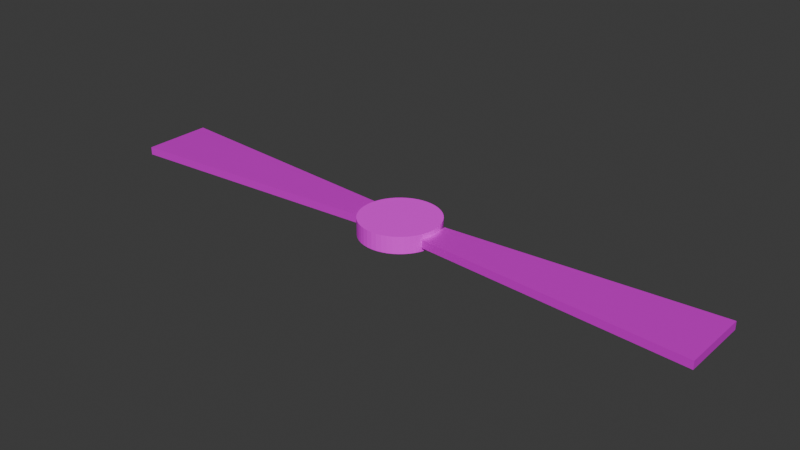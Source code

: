# Source: drone_gps_prop.blend  (saved by Blender 5.1.30; exported with 4.5.12 LTS)
import bpy
from mathutils import Matrix  # noqa: F401  (used for matrix-valued properties, if any)

bpy.ops.wm.read_factory_settings(use_empty=True)
scene = bpy.context.scene
scene.name = 'Scene'

# ---- collections
col_collection = bpy.data.collections.new('Collection'); scene.collection.children.link(col_collection)

# ---- images (referenced by path relative to the original .blend; pixels are not part of the script)
import os
ASSET_DIR = os.environ.get("B2B_ASSET_DIR", "")  # directory of the original .blend (textures are referenced by path, not embedded)
HERE = os.path.dirname(os.path.abspath(__file__))  # packed textures are extracted next to this script under _unpacked/

def load_image(name, relpath, width, height, colorspace="sRGB"):
    """Load a texture the original file referenced (path relative to the .blend, or extracted next to this script)."""
    p = next((c for c in (os.path.join(HERE, relpath), os.path.join(ASSET_DIR, relpath)) if relpath and os.path.exists(c)), "")
    if p:
        img = bpy.data.images.load(p, check_existing=True)
        img.name = name
    else:  # same state as the original file: an image datablock whose file is absent (Cycles renders it pink)
        img = bpy.data.images.new(name, width, height)
        img.source = "FILE"
        img.filepath = "//" + (relpath or name)
    img.colorspace_settings.name = colorspace
    return img
img_drone_propeller_color_png = load_image('drone_propeller_color.png', 'drone_propeller_color.png', 1024, 1024, 'sRGB')
img_drone_matte_black_color_png = load_image('drone_matte_black_color.png', 'drone_matte_black_color.png', 1024, 1024, 'sRGB')

# ---- materials (node trees are filled in below, after node groups)
mat_propellergrey = bpy.data.materials.new('PropellerGrey')
mat_propellergrey.diffuse_color = (0.02, 0.02, 0.018, 1.0)
mat_matteblack = bpy.data.materials.new('MatteBlack')
mat_matteblack.diffuse_color = (0.004, 0.004, 0.004, 1.0)

# ---- material node trees
mat_propellergrey.use_nodes = True; mat_propellergrey.node_tree.nodes.clear()
_N = mat_propellergrey.node_tree.nodes; _L = mat_propellergrey.node_tree.links
n0 = _N.new('ShaderNodeOutputMaterial'); n0.name = 'Material Output'; n0.location = (0, 0)
n1 = _N.new('ShaderNodeBsdfPrincipled'); n1.name = 'Principled BSDF'; n1.location = (0, 0)
n1.inputs[1].default_value = 0.3
n1.inputs[2].default_value = 0.4
n2 = _N.new('ShaderNodeTexImage'); n2.name = 'SBox_TextureColor'; n2.location = (-420, 160)
n2.label = 'S&Box Color Texture'
n2.image = img_drone_propeller_color_png
_L.new(n1.outputs[0], n0.inputs[0])
_L.new(n2.outputs[0], n1.inputs[0])
n0.is_active_output = True
mat_matteblack.use_nodes = True; mat_matteblack.node_tree.nodes.clear()
_N = mat_matteblack.node_tree.nodes; _L = mat_matteblack.node_tree.links
n0 = _N.new('ShaderNodeOutputMaterial'); n0.name = 'Material Output'; n0.location = (0, 0)
n1 = _N.new('ShaderNodeBsdfPrincipled'); n1.name = 'Principled BSDF'; n1.location = (0, 0)
n1.inputs[2].default_value = 0.8
n2 = _N.new('ShaderNodeTexImage'); n2.name = 'SBox_TextureColor'; n2.location = (-420, 160)
n2.label = 'S&Box Color Texture'
n2.image = img_drone_matte_black_color_png
_L.new(n1.outputs[0], n0.inputs[0])
_L.new(n2.outputs[0], n1.inputs[0])
n0.is_active_output = True

# ---- world
world_world = bpy.data.worlds.new('World'); scene.world = world_world
world_world.use_nodes = True; world_world.node_tree.nodes.clear()
_N = world_world.node_tree.nodes; _L = world_world.node_tree.links
n0 = _N.new('ShaderNodeOutputWorld'); n0.name = 'World Output'; n0.location = (200, 100)
n1 = _N.new('ShaderNodeBackground'); n1.name = 'Background'; n1.location = (-200, 100)
n1.inputs[0].default_value = (0.05088, 0.05088, 0.05088, 1.0)
_L.new(n1.outputs[0], n0.inputs[0])
n0.is_active_output = True
world_world.color = (0.05088, 0.05088, 0.05088)
world_world.sun_shadow_jitter_overblur = 0.0

# ---- meshes
me_gpspropellerblade_mesh = bpy.data.meshes.new('GpsPropellerBlade_mesh')
me_gpspropellerblade_mesh.from_pydata([(0.72, -0.3, -0.075), (5.75, -0.66, -0.075), (5.75, 0.66, -0.075), (0.72, 0.3, -0.075), (0.72, -0.3, 0.075), (5.75, -0.66, 0.075), (5.75, 0.66, 0.075), (0.72, 0.3, 0.075), (-0.72, -0.3, -0.075), (-5.75, -0.66, -0.075), (-5.75, 0.66, -0.075), (-0.72, 0.3, -0.075), (-0.72, -0.3, 0.075), (-5.75, -0.66, 0.075), (-5.75, 0.66, 0.075), (-0.72, 0.3, 0.075)], [], [(0, 1, 2, 3), (4, 7, 6, 5), (0, 4, 5, 1), (1, 5, 6, 2), (2, 6, 7, 3), (3, 7, 4, 0), (8, 11, 10, 9), (12, 13, 14, 15), (8, 12, 13, 9), (9, 13, 14, 10), (10, 14, 15, 11), (11, 15, 12, 8)])
me_gpspropellerblade_mesh.materials.append(mat_propellergrey)
me_gpspropellerblade_mesh.update()
me_gpspropellerhub_mesh = bpy.data.meshes.new('GpsPropellerHub_mesh')
me_gpspropellerhub_mesh.from_pydata([(0.0, 0.74, -0.16), (0.0, 0.74, 0.16), (0.09659, 0.7337, -0.16), (0.09659, 0.7337, 0.16), (0.1915, 0.7148, -0.16), (0.1915, 0.7148, 0.16), (0.2832, 0.6837, -0.16), (0.2832, 0.6837, 0.16), (0.37, 0.6409, -0.16), (0.37, 0.6409, 0.16), (0.4505, 0.5871, -0.16), (0.4505, 0.5871, 0.16), (0.5233, 0.5233, -0.16), (0.5233, 0.5233, 0.16), (0.5871, 0.4505, -0.16), (0.5871, 0.4505, 0.16), (0.6409, 0.37, -0.16), (0.6409, 0.37, 0.16), (0.6837, 0.2832, -0.16), (0.6837, 0.2832, 0.16), (0.7148, 0.1915, -0.16), (0.7148, 0.1915, 0.16), (0.7337, 0.09659, -0.16), (0.7337, 0.09659, 0.16), (0.74, 0.0, -0.16), (0.74, 0.0, 0.16), (0.7337, -0.09659, -0.16), (0.7337, -0.09659, 0.16), (0.7148, -0.1915, -0.16), (0.7148, -0.1915, 0.16), (0.6837, -0.2832, -0.16), (0.6837, -0.2832, 0.16), (0.6409, -0.37, -0.16), (0.6409, -0.37, 0.16), (0.5871, -0.4505, -0.16), (0.5871, -0.4505, 0.16), (0.5233, -0.5233, -0.16), (0.5233, -0.5233, 0.16), (0.4505, -0.5871, -0.16), (0.4505, -0.5871, 0.16), (0.37, -0.6409, -0.16), (0.37, -0.6409, 0.16), (0.2832, -0.6837, -0.16), (0.2832, -0.6837, 0.16), (0.1915, -0.7148, -0.16), (0.1915, -0.7148, 0.16), (0.09659, -0.7337, -0.16), (0.09659, -0.7337, 0.16), (0.0, -0.74, -0.16), (0.0, -0.74, 0.16), (-0.09659, -0.7337, -0.16), (-0.09659, -0.7337, 0.16), (-0.1915, -0.7148, -0.16), (-0.1915, -0.7148, 0.16), (-0.2832, -0.6837, -0.16), (-0.2832, -0.6837, 0.16), (-0.37, -0.6409, -0.16), (-0.37, -0.6409, 0.16), (-0.4505, -0.5871, -0.16), (-0.4505, -0.5871, 0.16), (-0.5233, -0.5233, -0.16), (-0.5233, -0.5233, 0.16), (-0.5871, -0.4505, -0.16), (-0.5871, -0.4505, 0.16), (-0.6409, -0.37, -0.16), (-0.6409, -0.37, 0.16), (-0.6837, -0.2832, -0.16), (-0.6837, -0.2832, 0.16), (-0.7148, -0.1915, -0.16), (-0.7148, -0.1915, 0.16), (-0.7337, -0.09659, -0.16), (-0.7337, -0.09659, 0.16), (-0.74, 0.0, -0.16), (-0.74, 0.0, 0.16), (-0.7337, 0.09659, -0.16), (-0.7337, 0.09659, 0.16), (-0.7148, 0.1915, -0.16), (-0.7148, 0.1915, 0.16), (-0.6837, 0.2832, -0.16), (-0.6837, 0.2832, 0.16), (-0.6409, 0.37, -0.16), (-0.6409, 0.37, 0.16), (-0.5871, 0.4505, -0.16), (-0.5871, 0.4505, 0.16), (-0.5233, 0.5233, -0.16), (-0.5233, 0.5233, 0.16), (-0.4505, 0.5871, -0.16), (-0.4505, 0.5871, 0.16), (-0.37, 0.6409, -0.16), (-0.37, 0.6409, 0.16), (-0.2832, 0.6837, -0.16), (-0.2832, 0.6837, 0.16), (-0.1915, 0.7148, -0.16), (-0.1915, 0.7148, 0.16), (-0.09659, 0.7337, -0.16), (-0.09659, 0.7337, 0.16)], [], [(0, 1, 3, 2), (2, 3, 5, 4), (4, 5, 7, 6), (6, 7, 9, 8), (8, 9, 11, 10), (10, 11, 13, 12), (12, 13, 15, 14), (14, 15, 17, 16), (16, 17, 19, 18), (18, 19, 21, 20), (20, 21, 23, 22), (22, 23, 25, 24), (24, 25, 27, 26), (26, 27, 29, 28), (28, 29, 31, 30), (30, 31, 33, 32), (32, 33, 35, 34), (34, 35, 37, 36), (36, 37, 39, 38), (38, 39, 41, 40), (40, 41, 43, 42), (42, 43, 45, 44), (44, 45, 47, 46), (46, 47, 49, 48), (48, 49, 51, 50), (50, 51, 53, 52), (52, 53, 55, 54), (54, 55, 57, 56), (56, 57, 59, 58), (58, 59, 61, 60), (60, 61, 63, 62), (62, 63, 65, 64), (64, 65, 67, 66), (66, 67, 69, 68), (68, 69, 71, 70), (70, 71, 73, 72), (72, 73, 75, 74), (74, 75, 77, 76), (76, 77, 79, 78), (78, 79, 81, 80), (80, 81, 83, 82), (82, 83, 85, 84), (84, 85, 87, 86), (86, 87, 89, 88), (88, 89, 91, 90), (90, 91, 93, 92), (3, 1, 95, 93, 91, 89, 87, 85, 83, 81, 79, 77, 75, 73, 71, 69, 67, 65, 63, 61, 59, 57, 55, 53, 51, 49, 47, 45, 43, 41, 39, 37, 35, 33, 31, 29, 27, 25, 23, 21, 19, 17, 15, 13, 11, 9, 7, 5), (92, 93, 95, 94), (94, 95, 1, 0), (0, 2, 4, 6, 8, 10, 12, 14, 16, 18, 20, 22, 24, 26, 28, 30, 32, 34, 36, 38, 40, 42, 44, 46, 48, 50, 52, 54, 56, 58, 60, 62, 64, 66, 68, 70, 72, 74, 76, 78, 80, 82, 84, 86, 88, 90, 92, 94)])
_uv = me_gpspropellerhub_mesh.uv_layers.new(name='UVMap')
_uv.uv.foreach_set('vector', [1.0, 0.5, 1.0, 1.0, 0.9792, 1.0, 0.9792, 0.5, 0.9792, 0.5, 0.9792, 1.0, 0.9583, 1.0, 0.9583, 0.5, 0.9583, 0.5, 0.9583, 1.0, 0.9375, 1.0, 0.9375, 0.5, 0.9375, 0.5, 0.9375, 1.0, 0.9167, 1.0, 0.9167, 0.5, 0.9167, 0.5, 0.9167, 1.0, 0.8958, 1.0, 0.8958, 0.5, 0.8958, 0.5, 0.8958, 1.0, 0.875, 1.0, 0.875, 0.5, 0.875, 0.5, 0.875, 1.0, 0.8542, 1.0, 0.8542, 0.5, 0.8542, 0.5, 0.8542, 1.0, 0.8333, 1.0, 0.8333, 0.5, 0.8333, 0.5, 0.8333, 1.0, 0.8125, 1.0, 0.8125, 0.5, 0.8125, 0.5, 0.8125, 1.0, 0.7917, 1.0, 0.7917, 0.5, 0.7917, 0.5, 0.7917, 1.0, 0.7708, 1.0, 0.7708, 0.5, 0.7708, 0.5, 0.7708, 1.0, 0.75, 1.0, 0.75, 0.5, 0.75, 0.5, 0.75, 1.0, 0.7292, 1.0, 0.7292, 0.5, 0.7292, 0.5, 0.7292, 1.0, 0.7083, 1.0, 0.7083, 0.5, 0.7083, 0.5, 0.7083, 1.0, 0.6875, 1.0, 0.6875, 0.5, 0.6875, 0.5, 0.6875, 1.0, 0.6667, 1.0, 0.6667, 0.5, 0.6667, 0.5, 0.6667, 1.0, 0.6458, 1.0, 0.6458, 0.5, 0.6458, 0.5, 0.6458, 1.0, 0.625, 1.0, 0.625, 0.5, 0.625, 0.5, 0.625, 1.0, 0.6042, 1.0, 0.6042, 0.5, 0.6042, 0.5, 0.6042, 1.0, 0.5833, 1.0, 0.5833, 0.5, 0.5833, 0.5, 0.5833, 1.0, 0.5625, 1.0, 0.5625, 0.5, 0.5625, 0.5, 0.5625, 1.0, 0.5417, 1.0, 0.5417, 0.5, 0.5417, 0.5, 0.5417, 1.0, 0.5208, 1.0, 0.5208, 0.5, 0.5208, 0.5, 0.5208, 1.0, 0.5, 1.0, 0.5, 0.5, 0.5, 0.5, 0.5, 1.0, 0.4792, 1.0, 0.4792, 0.5, 0.4792, 0.5, 0.4792, 1.0, 0.4583, 1.0, 0.4583, 0.5, 0.4583, 0.5, 0.4583, 1.0, 0.4375, 1.0, 0.4375, 0.5, 0.4375, 0.5, 0.4375, 1.0, 0.4167, 1.0, 0.4167, 0.5, 0.4167, 0.5, 0.4167, 1.0, 0.3958, 1.0, 0.3958, 0.5, 0.3958, 0.5, 0.3958, 1.0, 0.375, 1.0, 0.375, 0.5, 0.375, 0.5, 0.375, 1.0, 0.3542, 1.0, 0.3542, 0.5, 0.3542, 0.5, 0.3542, 1.0, 0.3333, 1.0, 0.3333, 0.5, 0.3333, 0.5, 0.3333, 1.0, 0.3125, 1.0, 0.3125, 0.5, 0.3125, 0.5, 0.3125, 1.0, 0.2917, 1.0, 0.2917, 0.5, 0.2917, 0.5, 0.2917, 1.0, 0.2708, 1.0, 0.2708, 0.5, 0.2708, 0.5, 0.2708, 1.0, 0.25, 1.0, 0.25, 0.5, 0.25, 0.5, 0.25, 1.0, 0.2292, 1.0, 0.2292, 0.5, 0.2292, 0.5, 0.2292, 1.0, 0.2083, 1.0, 0.2083, 0.5, 0.2083, 0.5, 0.2083, 1.0, 0.1875, 1.0, 0.1875, 0.5, 0.1875, 0.5, 0.1875, 1.0, 0.1667, 1.0, 0.1667, 0.5, 0.1667, 0.5, 0.1667, 1.0, 0.1458, 1.0, 0.1458, 0.5, 0.1458, 0.5, 0.1458, 1.0, 0.125, 1.0, 0.125, 0.5, 0.125, 0.5, 0.125, 1.0, 0.1042, 1.0, 0.1042, 0.5, 0.1042, 0.5, 0.1042, 1.0, 0.08333, 1.0, 0.08333, 0.5, 0.08333, 0.5, 0.08333, 1.0, 0.0625, 1.0, 0.0625, 0.5, 0.0625, 0.5, 0.0625, 1.0, 0.04167, 1.0, 0.04167, 0.5, 0.2813, 0.4879, 0.25, 0.49, 0.2187, 0.4879, 0.1879, 0.4818, 0.1582, 0.4717, 0.13, 0.4578, 0.1039, 0.4404, 0.08029, 0.4197, 0.0596, 0.3961, 0.04215, 0.37, 0.02827, 0.3418, 0.01818, 0.3121, 0.01205, 0.2813, 0.01, 0.25, 0.01205, 0.2187, 0.01818, 0.1879, 0.02827, 0.1582, 0.04215, 0.13, 0.0596, 0.1039, 0.08029, 0.08029, 0.1039, 0.0596, 0.13, 0.04215, 0.1582, 0.02827, 0.1879, 0.01818, 0.2187, 0.01205, 0.25, 0.01, 0.2813, 0.01205, 0.3121, 0.01818, 0.3418, 0.02827, 0.37, 0.04215, 0.3961, 0.0596, 0.4197, 0.08029, 0.4404, 0.1039, 0.4578, 0.13, 0.4717, 0.1582, 0.4818, 0.1879, 0.4879, 0.2187, 0.49, 0.25, 0.4879, 0.2813, 0.4818, 0.3121, 0.4717, 0.3418, 0.4578, 0.37, 0.4404, 0.3961, 0.4197, 0.4197, 0.3961, 0.4404, 0.37, 0.4578, 0.3418, 0.4717, 0.3121, 0.4818, 0.04167, 0.5, 0.04167, 1.0, 0.02083, 1.0, 0.02083, 0.5, 0.02083, 0.5, 0.02083, 1.0, 3.763e-07, 1.0, 3.763e-07, 0.5, 0.75, 0.49, 0.7813, 0.4879, 0.8121, 0.4818, 0.8418, 0.4717, 0.87, 0.4578, 0.8961, 0.4404, 0.9197, 0.4197, 0.9404, 0.3961, 0.9578, 0.37, 0.9717, 0.3418, 0.9818, 0.3121, 0.9879, 0.2813, 0.99, 0.25, 0.9879, 0.2187, 0.9818, 0.1879, 0.9717, 0.1582, 0.9578, 0.13, 0.9404, 0.1039, 0.9197, 0.08029, 0.8961, 0.0596, 0.87, 0.04215, 0.8418, 0.02827, 0.8121, 0.01818, 0.7813, 0.01205, 0.75, 0.01, 0.7187, 0.01205, 0.6879, 0.01818, 0.6582, 0.02827, 0.63, 0.04215, 0.6039, 0.0596, 0.5803, 0.08029, 0.5596, 0.1039, 0.5422, 0.13, 0.5283, 0.1582, 0.5182, 0.1879, 0.5121, 0.2187, 0.51, 0.25, 0.5121, 0.2813, 0.5182, 0.3121, 0.5283, 0.3418, 0.5422, 0.37, 0.5596, 0.3961, 0.5803, 0.4197, 0.6039, 0.4404, 0.63, 0.4578, 0.6582, 0.4717, 0.6879, 0.4818, 0.7187, 0.4879])
me_gpspropellerhub_mesh.materials.append(mat_matteblack)
me_gpspropellerhub_mesh.update()

# ---- objects
ob_gpspropellerroot = bpy.data.objects.new('GpsPropellerRoot', None)
ob_gpspropellerblade = bpy.data.objects.new('GpsPropellerBlade', me_gpspropellerblade_mesh)
ob_gpspropellerhub = bpy.data.objects.new('GpsPropellerHub', me_gpspropellerhub_mesh)

# ---- transforms, parenting, visibility, modifiers, constraints
ob_gpspropellerroot.location = (0.0, 0.0, 0.0)
ob_gpspropellerblade.parent = ob_gpspropellerroot
ob_gpspropellerblade.location = (0.0, 0.0, 0.0)
ob_gpspropellerhub.parent = ob_gpspropellerroot
ob_gpspropellerhub.location = (0.0, 0.0, 0.0)

# ---- collection membership
scene.collection.objects.link(ob_gpspropellerroot)
scene.collection.objects.link(ob_gpspropellerblade)
col_collection.objects.link(ob_gpspropellerhub)

# ---- scene / render settings (as saved in the file)
scene.frame_start = 1; scene.frame_end = 250; scene.frame_set(56)
scene.render.engine = 'BLENDER_EEVEE_NEXT'
scene.render.bake_bias = 0.0
scene.render.bake_samples = 0
scene.cycles.sampling_pattern = 'TABULATED_SOBOL'
scene.eevee.use_volume_custom_range = False
bpy.context.view_layer.update()

# ---- added for rendering (the .blend has no active camera and no usable light): camera, sun
cam_auto = bpy.data.cameras.new('AutoCamera')
cam_auto.lens = 50.0
cam_auto.sensor_width = 36.0
cam_auto.clip_end = 1000.0
ob_auto_camera = bpy.data.objects.new('AutoCamera', cam_auto)
scene.collection.objects.link(ob_auto_camera)
ob_auto_camera.location = (10.7319, -12.8783, 8.58554)
ob_auto_camera.rotation_euler = (1.09748, -7.21219e-08, 0.694738)
scene.camera = ob_auto_camera
light_auto_sun = bpy.data.lights.new('AutoSun', 'SUN')
light_auto_sun.energy = 3.0
light_auto_sun.angle = 0.0523599
ob_auto_sun = bpy.data.objects.new('AutoSun', light_auto_sun)
scene.collection.objects.link(ob_auto_sun)
ob_auto_sun.rotation_euler = (0.872665, 0.174533, 0.523599)
bpy.context.view_layer.update()
